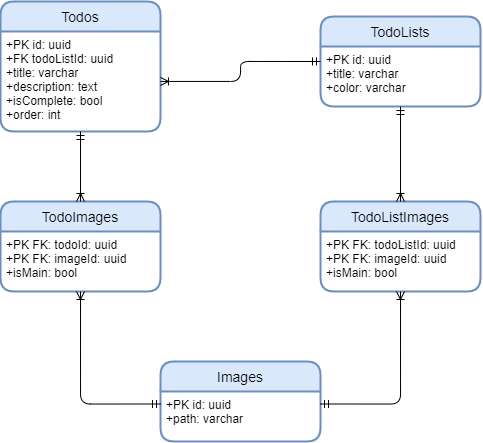

The diagram above was exported from draw.io. Its source (the exported page's mxGraphModel, read from the mxfile embedded in the PNG):
<mxGraphModel dx="1315" dy="527" grid="1" gridSize="10" guides="1" tooltips="1" connect="1" arrows="1" fold="1" page="1" pageScale="1" pageWidth="827" pageHeight="1169" math="0" shadow="0">
  <root>
    <mxCell id="0" />
    <mxCell id="1" parent="0" />
    <mxCell id="2" value="Todos" style="swimlane;childLayout=stackLayout;horizontal=1;startSize=30;horizontalStack=0;rounded=1;fontSize=14;fontStyle=0;strokeWidth=2;resizeParent=0;resizeLast=1;shadow=0;dashed=0;align=center;fillColor=#dae8fc;strokeColor=#6c8ebf;" vertex="1" parent="1">
      <mxGeometry x="40" y="160" width="160" height="130" as="geometry" />
    </mxCell>
    <mxCell id="3" value="+PK id: uuid&#10;+FK todoListId: uuid&#10;+title: varchar&#10;+description: text&#10;+isComplete: bool&#10;+order: int" style="align=left;strokeColor=none;fillColor=none;spacingLeft=4;fontSize=12;verticalAlign=top;resizable=0;rotatable=0;part=1;labelBackgroundColor=default;" vertex="1" parent="2">
      <mxGeometry y="30" width="160" height="100" as="geometry" />
    </mxCell>
    <mxCell id="4" value="TodoLists" style="swimlane;childLayout=stackLayout;horizontal=1;startSize=30;horizontalStack=0;rounded=1;fontSize=14;fontStyle=0;strokeWidth=2;resizeParent=0;resizeLast=1;shadow=0;dashed=0;align=center;fillColor=#dae8fc;strokeColor=#6c8ebf;" vertex="1" parent="1">
      <mxGeometry x="360" y="175" width="160" height="90" as="geometry" />
    </mxCell>
    <mxCell id="5" value="+PK id: uuid&#10;+title: varchar&#10;+color: varchar" style="align=left;strokeColor=none;fillColor=none;spacingLeft=4;fontSize=12;verticalAlign=top;resizable=0;rotatable=0;part=1;labelBackgroundColor=default;" vertex="1" parent="4">
      <mxGeometry y="30" width="160" height="60" as="geometry" />
    </mxCell>
    <mxCell id="6" value="Images" style="swimlane;childLayout=stackLayout;horizontal=1;startSize=30;horizontalStack=0;rounded=1;fontSize=14;fontStyle=0;strokeWidth=2;resizeParent=0;resizeLast=1;shadow=0;dashed=0;align=center;fillColor=#dae8fc;strokeColor=#6c8ebf;" vertex="1" parent="1">
      <mxGeometry x="200" y="520" width="160" height="80" as="geometry" />
    </mxCell>
    <mxCell id="7" value="+PK id: uuid&#10;+path: varchar" style="align=left;strokeColor=none;fillColor=none;spacingLeft=4;fontSize=12;verticalAlign=top;resizable=0;rotatable=0;part=1;labelBackgroundColor=default;" vertex="1" parent="6">
      <mxGeometry y="30" width="160" height="50" as="geometry" />
    </mxCell>
    <mxCell id="8" value="TodoImages" style="swimlane;childLayout=stackLayout;horizontal=1;startSize=30;horizontalStack=0;rounded=1;fontSize=14;fontStyle=0;strokeWidth=2;resizeParent=0;resizeLast=1;shadow=0;dashed=0;align=center;fillColor=#dae8fc;strokeColor=#6c8ebf;" vertex="1" parent="1">
      <mxGeometry x="40" y="360" width="160" height="90" as="geometry" />
    </mxCell>
    <mxCell id="9" value="+PK FK: todoId: uuid&#10;+PK FK: imageId: uuid&#10;+isMain: bool" style="align=left;strokeColor=none;fillColor=none;spacingLeft=4;fontSize=12;verticalAlign=top;resizable=0;rotatable=0;part=1;labelBackgroundColor=default;" vertex="1" parent="8">
      <mxGeometry y="30" width="160" height="60" as="geometry" />
    </mxCell>
    <mxCell id="10" value="TodoListImages" style="swimlane;childLayout=stackLayout;horizontal=1;startSize=30;horizontalStack=0;rounded=1;fontSize=14;fontStyle=0;strokeWidth=2;resizeParent=0;resizeLast=1;shadow=0;dashed=0;align=center;fillColor=#dae8fc;strokeColor=#6c8ebf;" vertex="1" parent="1">
      <mxGeometry x="360" y="360" width="160" height="90" as="geometry" />
    </mxCell>
    <mxCell id="11" value="+PK FK: todoListId: uuid&#10;+PK FK: imageId: uuid&#10;+isMain: bool" style="align=left;strokeColor=none;fillColor=none;spacingLeft=4;fontSize=12;verticalAlign=top;resizable=0;rotatable=0;part=1;labelBackgroundColor=default;" vertex="1" parent="10">
      <mxGeometry y="30" width="160" height="60" as="geometry" />
    </mxCell>
    <mxCell id="12" style="edgeStyle=orthogonalEdgeStyle;html=1;entryX=0;entryY=0.25;entryDx=0;entryDy=0;endArrow=ERmandOne;endFill=0;startArrow=ERoneToMany;startFill=0;" edge="1" parent="1" source="3" target="5">
      <mxGeometry relative="1" as="geometry" />
    </mxCell>
    <mxCell id="13" style="edgeStyle=orthogonalEdgeStyle;html=1;startArrow=ERmandOne;startFill=0;endArrow=ERoneToMany;endFill=0;" edge="1" parent="1" source="3" target="8">
      <mxGeometry relative="1" as="geometry" />
    </mxCell>
    <mxCell id="14" style="edgeStyle=orthogonalEdgeStyle;html=1;entryX=0.5;entryY=1;entryDx=0;entryDy=0;startArrow=ERmandOne;startFill=0;endArrow=ERoneToMany;endFill=0;exitX=0;exitY=0.25;exitDx=0;exitDy=0;" edge="1" parent="1" source="7" target="9">
      <mxGeometry relative="1" as="geometry" />
    </mxCell>
    <mxCell id="15" style="edgeStyle=orthogonalEdgeStyle;html=1;entryX=0.5;entryY=1;entryDx=0;entryDy=0;startArrow=ERmandOne;startFill=0;endArrow=ERoneToMany;endFill=0;exitX=1;exitY=0.25;exitDx=0;exitDy=0;" edge="1" parent="1" source="7" target="11">
      <mxGeometry relative="1" as="geometry" />
    </mxCell>
    <mxCell id="16" style="edgeStyle=orthogonalEdgeStyle;html=1;entryX=0.5;entryY=0;entryDx=0;entryDy=0;startArrow=ERmandOne;startFill=0;endArrow=ERoneToMany;endFill=0;" edge="1" parent="1" source="5" target="10">
      <mxGeometry relative="1" as="geometry" />
    </mxCell>
  </root>
</mxGraphModel>